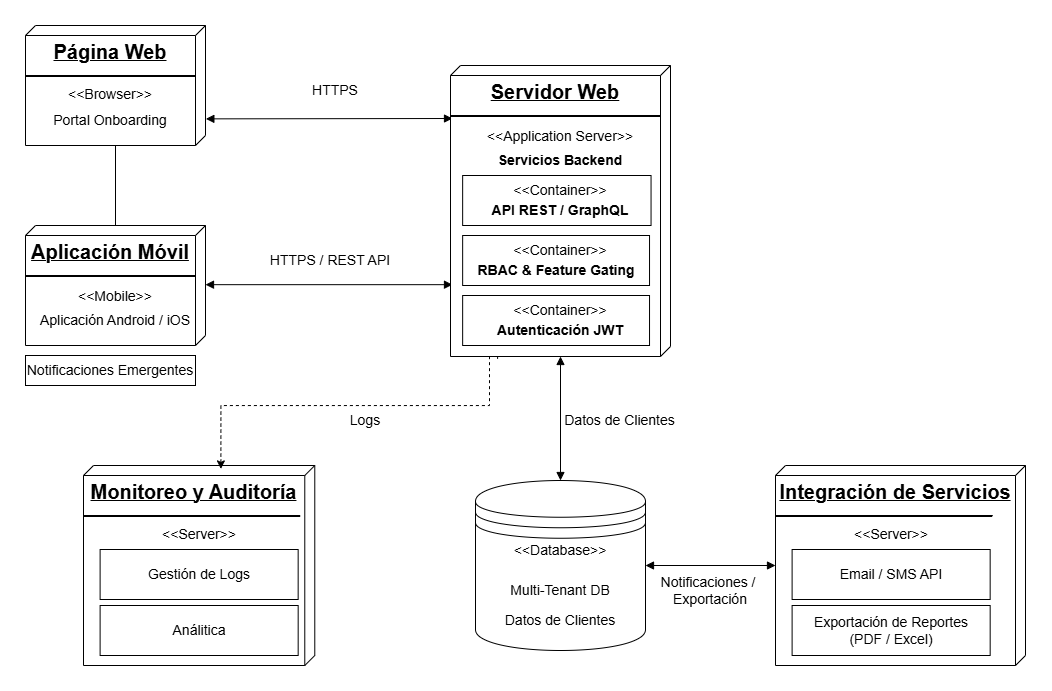

The diagram above was exported from draw.io. Its source (the exported page's mxGraphModel, read from the mxfile embedded in the PNG):
<mxGraphModel dx="1012" dy="507" grid="1" gridSize="10" guides="1" tooltips="1" connect="1" arrows="1" fold="1" page="1" pageScale="1" pageWidth="827" pageHeight="1169" math="0" shadow="0">
  <root>
    <mxCell id="0" />
    <mxCell id="1" parent="0" />
    <mxCell id="d-2jUIps2LOnKeTTNqc_-8" connectable="0" parent="1" style="group" value="" vertex="1">
      <mxGeometry height="120" width="180" x="240" y="240" as="geometry" />
    </mxCell>
    <mxCell id="upHWRHRf1CKc8fq1u-K0-1" parent="d-2jUIps2LOnKeTTNqc_-8" style="verticalAlign=top;align=center;spacingTop=8;spacingLeft=2;spacingRight=12;shape=cube;size=10;direction=south;fontStyle=4;html=1;whiteSpace=wrap;" value="&lt;font style=&quot;font-size: 20px;&quot;&gt;&lt;b style=&quot;&quot;&gt;Página Web&lt;/b&gt;&lt;/font&gt;" vertex="1">
      <mxGeometry height="120" width="180" as="geometry" />
    </mxCell>
    <mxCell id="d-2jUIps2LOnKeTTNqc_-1" parent="d-2jUIps2LOnKeTTNqc_-8" style="line;strokeWidth=1;fillColor=none;align=left;verticalAlign=middle;spacingTop=-1;spacingLeft=3;spacingRight=3;rotatable=0;labelPosition=right;points=[];portConstraint=eastwest;strokeColor=inherit;" value="" vertex="1">
      <mxGeometry height="8" width="170" y="46" as="geometry" />
    </mxCell>
    <mxCell id="d-2jUIps2LOnKeTTNqc_-6" parent="d-2jUIps2LOnKeTTNqc_-8" style="text;html=1;whiteSpace=wrap;strokeColor=none;fillColor=none;align=center;verticalAlign=middle;rounded=0;autosize=1;resizable=0;" value="&lt;font style=&quot;font-size: 14px;&quot;&gt;&amp;lt;&amp;lt;Browser&amp;gt;&amp;gt;&lt;/font&gt;" vertex="1">
      <mxGeometry height="30" width="110" x="30" y="54" as="geometry" />
    </mxCell>
    <mxCell id="d-2jUIps2LOnKeTTNqc_-7" parent="d-2jUIps2LOnKeTTNqc_-8" style="text;html=1;whiteSpace=wrap;strokeColor=none;fillColor=none;align=center;verticalAlign=middle;rounded=0;autosize=1;resizable=0;" value="&lt;font style=&quot;font-size: 14px;&quot;&gt;Portal Onboarding&lt;/font&gt;" vertex="1">
      <mxGeometry height="30" width="140" x="15" y="80" as="geometry" />
    </mxCell>
    <mxCell id="d-2jUIps2LOnKeTTNqc_-9" parent="d-2jUIps2LOnKeTTNqc_-8" style="line;strokeWidth=2;html=1;" value="" vertex="1">
      <mxGeometry height="10" width="170" y="46" as="geometry" />
    </mxCell>
    <mxCell id="d-2jUIps2LOnKeTTNqc_-10" connectable="0" parent="1" style="group" value="" vertex="1">
      <mxGeometry height="120" width="180" x="240" y="440" as="geometry" />
    </mxCell>
    <mxCell id="d-2jUIps2LOnKeTTNqc_-11" parent="d-2jUIps2LOnKeTTNqc_-10" style="verticalAlign=top;align=center;spacingTop=8;spacingLeft=2;spacingRight=12;shape=cube;size=10;direction=south;fontStyle=4;html=1;whiteSpace=wrap;" value="&lt;font style=&quot;font-size: 20px;&quot;&gt;&lt;b style=&quot;&quot;&gt;Aplicación Móvil&lt;/b&gt;&lt;/font&gt;" vertex="1">
      <mxGeometry height="120" width="180" as="geometry" />
    </mxCell>
    <mxCell id="d-2jUIps2LOnKeTTNqc_-12" parent="d-2jUIps2LOnKeTTNqc_-10" style="line;strokeWidth=1;fillColor=none;align=left;verticalAlign=middle;spacingTop=-1;spacingLeft=3;spacingRight=3;rotatable=0;labelPosition=right;points=[];portConstraint=eastwest;strokeColor=inherit;" value="" vertex="1">
      <mxGeometry height="8" width="170" y="46" as="geometry" />
    </mxCell>
    <mxCell id="d-2jUIps2LOnKeTTNqc_-13" parent="d-2jUIps2LOnKeTTNqc_-10" style="text;html=1;whiteSpace=wrap;strokeColor=none;fillColor=none;align=center;verticalAlign=middle;rounded=0;autosize=1;resizable=0;fontSize=14;" value="&amp;lt;&amp;lt;Mobile&amp;gt;&amp;gt;" vertex="1">
      <mxGeometry height="30" width="100" x="40" y="56" as="geometry" />
    </mxCell>
    <mxCell id="d-2jUIps2LOnKeTTNqc_-14" parent="d-2jUIps2LOnKeTTNqc_-10" style="text;html=1;whiteSpace=wrap;strokeColor=none;fillColor=none;align=center;verticalAlign=middle;rounded=0;autosize=1;resizable=0;fontSize=14;" value="Aplicación Android / iOS" vertex="1">
      <mxGeometry height="30" width="170" x="5" y="80" as="geometry" />
    </mxCell>
    <mxCell id="d-2jUIps2LOnKeTTNqc_-15" parent="d-2jUIps2LOnKeTTNqc_-10" style="line;strokeWidth=2;html=1;" value="" vertex="1">
      <mxGeometry height="10" width="170" y="46" as="geometry" />
    </mxCell>
    <mxCell id="d-2jUIps2LOnKeTTNqc_-52" parent="1" style="text;html=1;whiteSpace=wrap;strokeColor=default;fillColor=none;align=center;verticalAlign=middle;rounded=0;fontSize=14;" value="Notificaciones Emergentes" vertex="1">
      <mxGeometry height="30" width="170" x="240" y="570" as="geometry" />
    </mxCell>
    <mxCell id="d-2jUIps2LOnKeTTNqc_-77" connectable="0" parent="1" style="group" value="" vertex="1">
      <mxGeometry height="200" width="231.27999999999997" x="298" y="680" as="geometry" />
    </mxCell>
    <mxCell id="d-2jUIps2LOnKeTTNqc_-55" parent="d-2jUIps2LOnKeTTNqc_-77" style="verticalAlign=top;align=center;spacingTop=8;spacingLeft=2;spacingRight=12;shape=cube;size=10;direction=south;fontStyle=4;html=1;whiteSpace=wrap;" value="&lt;font style=&quot;font-size: 20px;&quot;&gt;&lt;b style=&quot;&quot;&gt;Monitoreo y Auditoría&lt;/b&gt;&lt;/font&gt;" vertex="1">
      <mxGeometry height="200" width="231.28" as="geometry" />
    </mxCell>
    <mxCell id="d-2jUIps2LOnKeTTNqc_-56" parent="d-2jUIps2LOnKeTTNqc_-77" style="line;strokeWidth=1;fillColor=none;align=left;verticalAlign=middle;spacingTop=-1;spacingLeft=3;spacingRight=3;rotatable=0;labelPosition=right;points=[];portConstraint=eastwest;strokeColor=inherit;" value="" vertex="1">
      <mxGeometry height="8" width="217.22222222222214" y="46" as="geometry" />
    </mxCell>
    <mxCell id="d-2jUIps2LOnKeTTNqc_-57" parent="d-2jUIps2LOnKeTTNqc_-77" style="text;html=1;whiteSpace=wrap;strokeColor=none;fillColor=none;align=center;verticalAlign=middle;rounded=0;autosize=1;resizable=0;" value="&lt;font style=&quot;font-size: 14px;&quot;&gt;&amp;lt;&amp;lt;Server&amp;gt;&amp;gt;&lt;/font&gt;" vertex="1">
      <mxGeometry height="30" width="100" x="65.63666666666666" y="54" as="geometry" />
    </mxCell>
    <mxCell id="d-2jUIps2LOnKeTTNqc_-59" parent="d-2jUIps2LOnKeTTNqc_-77" style="line;strokeWidth=2;html=1;" value="" vertex="1">
      <mxGeometry height="10" width="217.22222222222214" y="46" as="geometry" />
    </mxCell>
    <mxCell id="d-2jUIps2LOnKeTTNqc_-73" connectable="0" parent="d-2jUIps2LOnKeTTNqc_-77" style="group" value="" vertex="1">
      <mxGeometry height="50" width="198.05555555555546" x="16.607777777777756" y="84" as="geometry" />
    </mxCell>
    <mxCell id="d-2jUIps2LOnKeTTNqc_-63" parent="d-2jUIps2LOnKeTTNqc_-73" style="verticalLabelPosition=bottom;verticalAlign=top;html=1;shape=mxgraph.basic.rect;fillColor2=none;strokeWidth=1;size=20;indent=5;fillColor=none;" value="" vertex="1">
      <mxGeometry height="50" width="198.05555555555546" as="geometry" />
    </mxCell>
    <mxCell id="d-2jUIps2LOnKeTTNqc_-62" parent="d-2jUIps2LOnKeTTNqc_-73" style="text;html=1;whiteSpace=wrap;strokeColor=none;fillColor=none;align=center;verticalAlign=middle;rounded=0;autosize=1;resizable=0;fontSize=14;" value="Gestión de Logs" vertex="1">
      <mxGeometry height="30" width="130" x="34.02684355044698" y="10" as="geometry" />
    </mxCell>
    <mxCell id="d-2jUIps2LOnKeTTNqc_-74" connectable="0" parent="d-2jUIps2LOnKeTTNqc_-77" style="group" value="" vertex="1">
      <mxGeometry height="50" width="198.05555555555546" x="16.610000000000014" y="140" as="geometry" />
    </mxCell>
    <mxCell id="d-2jUIps2LOnKeTTNqc_-75" parent="d-2jUIps2LOnKeTTNqc_-74" style="verticalLabelPosition=bottom;verticalAlign=top;html=1;shape=mxgraph.basic.rect;fillColor2=none;strokeWidth=1;size=20;indent=5;fillColor=none;" value="" vertex="1">
      <mxGeometry height="50" width="198.05555555555546" as="geometry" />
    </mxCell>
    <mxCell id="d-2jUIps2LOnKeTTNqc_-76" parent="d-2jUIps2LOnKeTTNqc_-74" style="text;html=1;whiteSpace=wrap;strokeColor=none;fillColor=none;align=center;verticalAlign=middle;rounded=0;autosize=1;resizable=0;fontSize=14;" value="Análitica" vertex="1">
      <mxGeometry height="30" width="80" x="59.02684355044698" y="10" as="geometry" />
    </mxCell>
    <mxCell id="d-2jUIps2LOnKeTTNqc_-84" connectable="0" parent="1" style="group" value="" vertex="1">
      <mxGeometry height="170" width="170" x="690" y="695" as="geometry" />
    </mxCell>
    <mxCell id="d-2jUIps2LOnKeTTNqc_-79" parent="d-2jUIps2LOnKeTTNqc_-84" style="shape=datastore;whiteSpace=wrap;html=1;" value="" vertex="1">
      <mxGeometry height="170" width="170" as="geometry" />
    </mxCell>
    <mxCell id="d-2jUIps2LOnKeTTNqc_-80" parent="d-2jUIps2LOnKeTTNqc_-84" style="text;html=1;whiteSpace=wrap;strokeColor=none;fillColor=none;align=center;verticalAlign=middle;rounded=0;fontSize=14;" value="&lt;font&gt;&amp;lt;&amp;lt;Database&amp;gt;&amp;gt;&lt;/font&gt;" vertex="1">
      <mxGeometry height="30" width="60" x="55" y="55" as="geometry" />
    </mxCell>
    <mxCell id="d-2jUIps2LOnKeTTNqc_-81" parent="d-2jUIps2LOnKeTTNqc_-84" style="line;strokeWidth=1;fillColor=none;align=left;verticalAlign=middle;spacingTop=-1;spacingLeft=3;spacingRight=3;rotatable=0;labelPosition=right;points=[];portConstraint=eastwest;strokeColor=inherit;" value="" vertex="1">
      <mxGeometry height="8" width="169" y="81" as="geometry" />
    </mxCell>
    <mxCell id="d-2jUIps2LOnKeTTNqc_-82" parent="d-2jUIps2LOnKeTTNqc_-84" style="text;html=1;whiteSpace=wrap;strokeColor=none;fillColor=none;align=center;verticalAlign=middle;rounded=0;" value="&lt;font style=&quot;font-size: 14px;&quot;&gt;Multi-Tenant DB&lt;/font&gt;" vertex="1">
      <mxGeometry height="30" width="120" x="25" y="95" as="geometry" />
    </mxCell>
    <mxCell id="d-2jUIps2LOnKeTTNqc_-83" parent="d-2jUIps2LOnKeTTNqc_-84" style="text;html=1;whiteSpace=wrap;strokeColor=none;fillColor=none;align=center;verticalAlign=middle;rounded=0;" value="&lt;font style=&quot;font-size: 14px;&quot;&gt;Datos de Clientes&lt;/font&gt;" vertex="1">
      <mxGeometry height="30" width="120" x="25" y="125" as="geometry" />
    </mxCell>
    <mxCell id="d-2jUIps2LOnKeTTNqc_-96" edge="1" parent="1" source="upHWRHRf1CKc8fq1u-K0-1" style="endArrow=block;startArrow=block;endFill=1;startFill=1;html=1;rounded=0;exitX=0.778;exitY=-0.002;exitDx=0;exitDy=0;exitPerimeter=0;" value="">
      <mxGeometry relative="1" width="160" as="geometry">
        <mxPoint x="414" y="285" as="sourcePoint" />
        <mxPoint x="667" y="333" as="targetPoint" />
      </mxGeometry>
    </mxCell>
    <mxCell id="d-2jUIps2LOnKeTTNqc_-97" parent="1" style="text;html=1;whiteSpace=wrap;strokeColor=none;fillColor=none;align=center;verticalAlign=middle;rounded=0;fontSize=14;" value="&lt;font&gt;HTTPS&lt;/font&gt;" vertex="1">
      <mxGeometry height="30" width="60" x="520" y="290" as="geometry" />
    </mxCell>
    <mxCell id="d-2jUIps2LOnKeTTNqc_-100" edge="1" parent="1" style="endArrow=block;startArrow=block;endFill=1;startFill=1;html=1;rounded=0;exitX=0.778;exitY=-0.002;exitDx=0;exitDy=0;exitPerimeter=0;" value="">
      <mxGeometry relative="1" width="160" as="geometry">
        <mxPoint x="420" y="499.17" as="sourcePoint" />
        <mxPoint x="667" y="499.17" as="targetPoint" />
      </mxGeometry>
    </mxCell>
    <mxCell id="d-2jUIps2LOnKeTTNqc_-101" parent="1" style="text;html=1;whiteSpace=wrap;strokeColor=none;fillColor=none;align=center;verticalAlign=middle;rounded=0;fontSize=14;" value="HTTPS / REST API" vertex="1">
      <mxGeometry height="30" width="150" x="470" y="460" as="geometry" />
    </mxCell>
    <mxCell id="d-2jUIps2LOnKeTTNqc_-102" edge="1" parent="1" source="d-2jUIps2LOnKeTTNqc_-18" style="endArrow=block;startArrow=block;endFill=1;startFill=1;html=1;rounded=0;entryX=0.5;entryY=0;entryDx=0;entryDy=0;" target="d-2jUIps2LOnKeTTNqc_-79" value="">
      <mxGeometry relative="1" width="160" as="geometry">
        <mxPoint x="620" y="630" as="sourcePoint" />
        <mxPoint x="867" y="630" as="targetPoint" />
      </mxGeometry>
    </mxCell>
    <mxCell id="d-2jUIps2LOnKeTTNqc_-108" edge="1" parent="1" style="endArrow=none;html=1;rounded=0;" value="">
      <mxGeometry relative="1" as="geometry">
        <mxPoint x="330" y="440" as="sourcePoint" />
        <mxPoint x="330" y="360" as="targetPoint" />
      </mxGeometry>
    </mxCell>
    <mxCell id="d-2jUIps2LOnKeTTNqc_-109" edge="1" parent="1" source="d-2jUIps2LOnKeTTNqc_-18" style="edgeStyle=orthogonalEdgeStyle;rounded=0;orthogonalLoop=1;jettySize=auto;html=1;exitX=1.008;exitY=0.786;exitDx=0;exitDy=0;exitPerimeter=0;entryX=0.017;entryY=0.406;entryDx=0;entryDy=0;entryPerimeter=0;dashed=1;" target="d-2jUIps2LOnKeTTNqc_-55">
      <mxGeometry relative="1" as="geometry">
        <Array as="points">
          <mxPoint x="712" y="570" />
          <mxPoint x="704" y="570" />
          <mxPoint x="704" y="620" />
          <mxPoint x="435" y="620" />
        </Array>
      </mxGeometry>
    </mxCell>
    <mxCell id="d-2jUIps2LOnKeTTNqc_-110" parent="1" style="text;html=1;whiteSpace=wrap;strokeColor=none;fillColor=none;align=center;verticalAlign=middle;rounded=0;fontSize=14;" value="Logs" vertex="1">
      <mxGeometry height="30" width="60" x="550" y="620" as="geometry" />
    </mxCell>
    <mxCell id="d-2jUIps2LOnKeTTNqc_-112" edge="1" parent="1" source="d-2jUIps2LOnKeTTNqc_-79" style="endArrow=block;startArrow=block;endFill=1;startFill=1;html=1;rounded=0;exitX=1;exitY=0.5;exitDx=0;exitDy=0;" value="">
      <mxGeometry relative="1" width="160" as="geometry">
        <mxPoint x="850" y="779" as="sourcePoint" />
        <mxPoint x="990" y="780" as="targetPoint" />
      </mxGeometry>
    </mxCell>
    <mxCell id="d-2jUIps2LOnKeTTNqc_-113" parent="1" style="text;html=1;whiteSpace=wrap;strokeColor=none;fillColor=none;align=center;verticalAlign=middle;rounded=0;fontSize=14;" value="Notificaciones /&amp;nbsp;&lt;br&gt;Exportación" vertex="1">
      <mxGeometry height="30" width="150" x="850" y="790" as="geometry" />
    </mxCell>
    <mxCell id="d-2jUIps2LOnKeTTNqc_-103" parent="1" style="text;html=1;whiteSpace=wrap;strokeColor=none;fillColor=none;align=center;verticalAlign=middle;rounded=0;fontSize=14;" value="Datos de Clientes" vertex="1">
      <mxGeometry height="30" width="169.14893617021278" x="749.5744680851064" y="620" as="geometry" />
    </mxCell>
    <mxCell id="d-2jUIps2LOnKeTTNqc_-114" connectable="0" parent="1" style="group" value="" vertex="1">
      <mxGeometry height="291" width="220" x="665" y="280" as="geometry" />
    </mxCell>
    <mxCell id="d-2jUIps2LOnKeTTNqc_-18" parent="d-2jUIps2LOnKeTTNqc_-114" style="verticalAlign=top;align=center;spacingTop=8;spacingLeft=2;spacingRight=12;shape=cube;size=10;direction=south;fontStyle=4;html=1;whiteSpace=wrap;" value="&lt;font style=&quot;font-size: 20px;&quot;&gt;&lt;b style=&quot;&quot;&gt;Servidor Web&lt;/b&gt;&lt;/font&gt;" vertex="1">
      <mxGeometry height="291" width="220.00000000000003" as="geometry" />
    </mxCell>
    <mxCell id="d-2jUIps2LOnKeTTNqc_-19" parent="d-2jUIps2LOnKeTTNqc_-114" style="line;strokeWidth=1;fillColor=none;align=left;verticalAlign=middle;spacingTop=-1;spacingLeft=3;spacingRight=3;rotatable=0;labelPosition=right;points=[];portConstraint=eastwest;strokeColor=inherit;" value="" vertex="1">
      <mxGeometry height="8" width="206.62983425414367" y="46" as="geometry" />
    </mxCell>
    <mxCell id="d-2jUIps2LOnKeTTNqc_-20" parent="d-2jUIps2LOnKeTTNqc_-114" style="text;html=1;whiteSpace=wrap;strokeColor=none;fillColor=none;align=center;verticalAlign=middle;rounded=0;autosize=1;resizable=0;fontSize=14;" value="&amp;lt;&amp;lt;Application Server&amp;gt;&amp;gt;" vertex="1">
      <mxGeometry height="30" width="170" x="24.9973480662984" y="56" as="geometry" />
    </mxCell>
    <mxCell id="d-2jUIps2LOnKeTTNqc_-21" parent="d-2jUIps2LOnKeTTNqc_-114" style="text;html=1;whiteSpace=wrap;strokeColor=none;fillColor=none;align=center;verticalAlign=middle;rounded=0;autosize=1;resizable=0;fontSize=14;" value="&lt;b&gt;Servicios Backend&lt;/b&gt;" vertex="1">
      <mxGeometry height="30" width="150" x="35.00204419889508" y="80" as="geometry" />
    </mxCell>
    <mxCell id="d-2jUIps2LOnKeTTNqc_-22" parent="d-2jUIps2LOnKeTTNqc_-114" style="line;strokeWidth=2;html=1;" value="" vertex="1">
      <mxGeometry height="10" width="210" y="46" as="geometry" />
    </mxCell>
    <mxCell id="d-2jUIps2LOnKeTTNqc_-41" parent="d-2jUIps2LOnKeTTNqc_-114" style="text;html=1;whiteSpace=wrap;strokeColor=none;fillColor=none;align=center;verticalAlign=middle;rounded=0;autosize=1;resizable=0;fontSize=14;" value="&amp;lt;&amp;lt;Container&amp;gt;&amp;gt;" vertex="1">
      <mxGeometry height="30" width="120" x="49.99791293579733" y="170" as="geometry" />
    </mxCell>
    <mxCell id="d-2jUIps2LOnKeTTNqc_-42" parent="d-2jUIps2LOnKeTTNqc_-114" style="text;html=1;whiteSpace=wrap;strokeColor=none;fillColor=none;align=center;verticalAlign=middle;rounded=0;autosize=1;resizable=0;fontSize=14;" value="&lt;b&gt;RBAC &amp;amp; Feature Gating&lt;/b&gt;" vertex="1">
      <mxGeometry height="30" width="180" x="16.352651933701623" y="190" as="geometry" />
    </mxCell>
    <mxCell id="d-2jUIps2LOnKeTTNqc_-43" parent="d-2jUIps2LOnKeTTNqc_-114" style="verticalLabelPosition=bottom;verticalAlign=top;html=1;shape=mxgraph.basic.rect;fillColor2=none;strokeWidth=1;size=20;indent=5;fillColor=none;fontSize=14;" value="" vertex="1">
      <mxGeometry height="50" width="186.878453038674" x="12.151355496285078" y="170" as="geometry" />
    </mxCell>
    <mxCell id="d-2jUIps2LOnKeTTNqc_-33" parent="d-2jUIps2LOnKeTTNqc_-114" style="text;html=1;whiteSpace=wrap;strokeColor=none;fillColor=none;align=center;verticalAlign=middle;rounded=0;autosize=1;resizable=0;fontSize=14;" value="&amp;lt;&amp;lt;Container&amp;gt;&amp;gt;" vertex="1">
      <mxGeometry height="30" width="120" x="49.99443449545947" y="110" as="geometry" />
    </mxCell>
    <mxCell id="d-2jUIps2LOnKeTTNqc_-34" parent="d-2jUIps2LOnKeTTNqc_-114" style="text;html=1;whiteSpace=wrap;strokeColor=none;fillColor=none;align=center;verticalAlign=middle;rounded=0;autosize=1;resizable=0;fontSize=14;" value="&lt;b&gt;API REST / GraphQL&lt;/b&gt;" vertex="1">
      <mxGeometry height="30" width="160" x="29.995162253127546" y="130" as="geometry" />
    </mxCell>
    <mxCell id="d-2jUIps2LOnKeTTNqc_-36" parent="d-2jUIps2LOnKeTTNqc_-114" style="verticalLabelPosition=bottom;verticalAlign=top;html=1;shape=mxgraph.basic.rect;fillColor2=none;strokeWidth=1;size=20;indent=5;fillColor=none;fontSize=14;" value="" vertex="1">
      <mxGeometry height="50" width="188.3977900552487" x="12.154696132596655" y="110" as="geometry" />
    </mxCell>
    <mxCell id="d-2jUIps2LOnKeTTNqc_-48" parent="d-2jUIps2LOnKeTTNqc_-114" style="verticalLabelPosition=bottom;verticalAlign=top;html=1;shape=mxgraph.basic.rect;fillColor2=none;strokeWidth=1;size=20;indent=5;fillColor=none;" value="" vertex="1">
      <mxGeometry height="50" width="186.87845303867408" x="12.154696132596655" y="230" as="geometry" />
    </mxCell>
    <mxCell id="d-2jUIps2LOnKeTTNqc_-46" parent="d-2jUIps2LOnKeTTNqc_-114" style="text;html=1;whiteSpace=wrap;strokeColor=none;fillColor=none;align=center;verticalAlign=middle;rounded=0;autosize=1;resizable=0;fontSize=14;" value="&amp;lt;&amp;lt;Container&amp;gt;&amp;gt;" vertex="1">
      <mxGeometry height="30" width="120" x="49.995897416174444" y="230" as="geometry" />
    </mxCell>
    <mxCell id="d-2jUIps2LOnKeTTNqc_-47" parent="d-2jUIps2LOnKeTTNqc_-114" style="text;html=1;whiteSpace=wrap;strokeColor=none;fillColor=none;align=center;verticalAlign=middle;rounded=0;autosize=1;resizable=0;fontSize=14;" value="&lt;b&gt;Autenticación JWT&lt;/b&gt;" vertex="1">
      <mxGeometry height="30" width="150" x="35.00422045546429" y="250" as="geometry" />
    </mxCell>
    <mxCell id="d-2jUIps2LOnKeTTNqc_-86" parent="1" style="verticalAlign=top;align=center;spacingTop=8;spacingLeft=2;spacingRight=12;shape=cube;size=10;direction=south;fontStyle=4;html=1;whiteSpace=wrap;" value="&lt;font style=&quot;font-size: 20px;&quot;&gt;&lt;b style=&quot;&quot;&gt;Integración de Servicios&lt;/b&gt;&lt;/font&gt;" vertex="1">
      <mxGeometry height="200" width="250" x="990" y="680" as="geometry" />
    </mxCell>
    <mxCell id="d-2jUIps2LOnKeTTNqc_-87" parent="1" style="line;strokeWidth=1;fillColor=none;align=left;verticalAlign=middle;spacingTop=-1;spacingLeft=3;spacingRight=3;rotatable=0;labelPosition=right;points=[];portConstraint=eastwest;strokeColor=inherit;" value="" vertex="1">
      <mxGeometry height="8" width="217.22222222222214" x="990" y="726" as="geometry" />
    </mxCell>
    <mxCell id="d-2jUIps2LOnKeTTNqc_-88" parent="1" style="text;html=1;whiteSpace=wrap;strokeColor=none;fillColor=none;align=center;verticalAlign=middle;rounded=0;autosize=1;resizable=0;fontSize=14;" value="&lt;font&gt;&amp;lt;&amp;lt;Server&amp;gt;&amp;gt;&lt;/font&gt;" vertex="1">
      <mxGeometry height="30" width="100" x="1055.6366666666668" y="734" as="geometry" />
    </mxCell>
    <mxCell id="d-2jUIps2LOnKeTTNqc_-89" parent="1" style="line;strokeWidth=2;html=1;" value="" vertex="1">
      <mxGeometry height="10" width="217.22222222222214" x="990" y="726" as="geometry" />
    </mxCell>
    <mxCell id="d-2jUIps2LOnKeTTNqc_-90" connectable="0" parent="1" style="group;fontSize=14;" value="" vertex="1">
      <mxGeometry height="50" width="198.05555555555546" x="1006.6077777777778" y="764" as="geometry" />
    </mxCell>
    <mxCell id="d-2jUIps2LOnKeTTNqc_-91" parent="d-2jUIps2LOnKeTTNqc_-90" style="verticalLabelPosition=bottom;verticalAlign=top;html=1;shape=mxgraph.basic.rect;fillColor2=none;strokeWidth=1;size=20;indent=5;fillColor=none;" value="" vertex="1">
      <mxGeometry height="50" width="198.05555555555546" as="geometry" />
    </mxCell>
    <mxCell id="d-2jUIps2LOnKeTTNqc_-92" parent="d-2jUIps2LOnKeTTNqc_-90" style="text;html=1;whiteSpace=wrap;strokeColor=none;fillColor=none;align=center;verticalAlign=middle;rounded=0;autosize=1;resizable=0;" value="&lt;font style=&quot;font-size: 14px;&quot;&gt;Email / SMS API&lt;/font&gt;" vertex="1">
      <mxGeometry height="30" width="130" x="34.02684355044698" y="10" as="geometry" />
    </mxCell>
    <mxCell id="d-2jUIps2LOnKeTTNqc_-93" connectable="0" parent="1" style="group" value="" vertex="1">
      <mxGeometry height="50" width="214.02684355044698" x="1006.61" y="820" as="geometry" />
    </mxCell>
    <mxCell id="d-2jUIps2LOnKeTTNqc_-94" parent="d-2jUIps2LOnKeTTNqc_-93" style="verticalLabelPosition=bottom;verticalAlign=top;html=1;shape=mxgraph.basic.rect;fillColor2=none;strokeWidth=1;size=20;indent=5;fillColor=none;" value="" vertex="1">
      <mxGeometry height="50" width="198.05555555555546" as="geometry" />
    </mxCell>
    <mxCell id="d-2jUIps2LOnKeTTNqc_-95" parent="d-2jUIps2LOnKeTTNqc_-93" style="text;html=1;whiteSpace=wrap;strokeColor=none;fillColor=none;align=center;verticalAlign=middle;rounded=0;autosize=1;resizable=0;fontSize=14;" value="&lt;font&gt;Exportación de Reportes &lt;br&gt;(PDF / Excel)&lt;/font&gt;" vertex="1">
      <mxGeometry height="50" width="180" x="9.030000000000001" as="geometry" />
    </mxCell>
  </root>
</mxGraphModel>